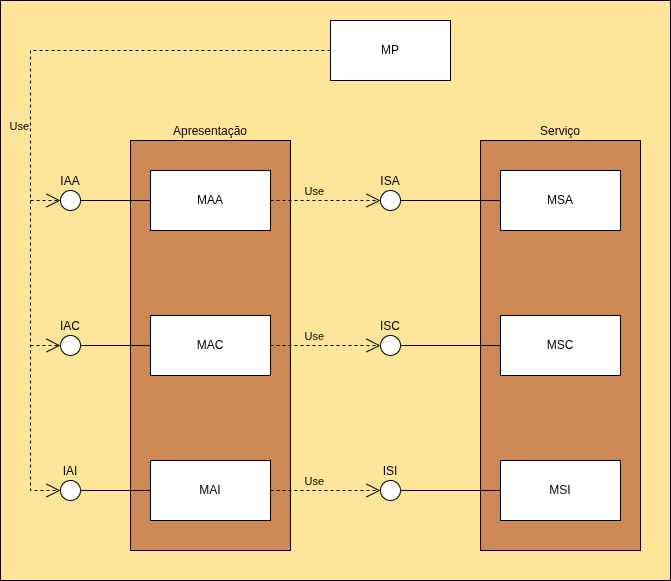

The diagram above was exported from draw.io. Its source (the exported page's mxGraphModel, read from the mxfile embedded in the PNG):
<mxGraphModel dx="1410" dy="785" grid="1" gridSize="10" guides="1" tooltips="1" connect="1" arrows="1" fold="1" page="1" pageScale="1" pageWidth="850" pageHeight="1100" background="light-dark(#004444,#009999)" math="0" shadow="0">
  <root>
    <mxCell id="0" />
    <mxCell id="1" parent="0" />
    <mxCell id="q59PfsLiNMDuv4--uAG1-1" value="" style="rounded=0;whiteSpace=wrap;html=1;perimeterSpacing=1;fillColor=#FFE599;" parent="1" vertex="1">
      <mxGeometry x="100" y="30" width="670" height="580" as="geometry" />
    </mxCell>
    <mxCell id="q59PfsLiNMDuv4--uAG1-2" value="Apresentação" style="rounded=0;whiteSpace=wrap;html=1;labelPosition=center;verticalLabelPosition=top;align=center;verticalAlign=bottom;fillColor=#CC8855;" parent="1" vertex="1">
      <mxGeometry x="230" y="170" width="160" height="410" as="geometry" />
    </mxCell>
    <mxCell id="q59PfsLiNMDuv4--uAG1-3" value="Serviço" style="rounded=0;whiteSpace=wrap;html=1;labelPosition=center;verticalLabelPosition=top;align=center;verticalAlign=bottom;fillColor=#CC8855;" parent="1" vertex="1">
      <mxGeometry x="580" y="170" width="160" height="410" as="geometry" />
    </mxCell>
    <mxCell id="q59PfsLiNMDuv4--uAG1-4" value="MAA" style="rounded=0;whiteSpace=wrap;html=1;" parent="1" vertex="1">
      <mxGeometry x="250" y="200" width="120" height="60" as="geometry" />
    </mxCell>
    <mxCell id="q59PfsLiNMDuv4--uAG1-5" value="MSA" style="rounded=0;whiteSpace=wrap;html=1;" parent="1" vertex="1">
      <mxGeometry x="600" y="200" width="120" height="60" as="geometry" />
    </mxCell>
    <mxCell id="q59PfsLiNMDuv4--uAG1-6" value="MSC" style="rounded=0;whiteSpace=wrap;html=1;" parent="1" vertex="1">
      <mxGeometry x="600" y="345" width="120" height="60" as="geometry" />
    </mxCell>
    <mxCell id="q59PfsLiNMDuv4--uAG1-7" value="MSI" style="rounded=0;whiteSpace=wrap;html=1;" parent="1" vertex="1">
      <mxGeometry x="600" y="490" width="120" height="60" as="geometry" />
    </mxCell>
    <mxCell id="q59PfsLiNMDuv4--uAG1-9" value="MAI" style="rounded=0;whiteSpace=wrap;html=1;" parent="1" vertex="1">
      <mxGeometry x="250" y="490" width="120" height="60" as="geometry" />
    </mxCell>
    <mxCell id="q59PfsLiNMDuv4--uAG1-10" value="MAC" style="rounded=0;whiteSpace=wrap;html=1;" parent="1" vertex="1">
      <mxGeometry x="250" y="345" width="120" height="60" as="geometry" />
    </mxCell>
    <mxCell id="q59PfsLiNMDuv4--uAG1-15" value="MP" style="rounded=0;whiteSpace=wrap;html=1;fillColor=#FFFFFF;" parent="1" vertex="1">
      <mxGeometry x="430" y="50" width="120" height="60" as="geometry" />
    </mxCell>
    <mxCell id="q59PfsLiNMDuv4--uAG1-27" value="Use" style="endArrow=open;endSize=12;dashed=1;html=1;rounded=0;exitX=0;exitY=0.5;exitDx=0;exitDy=0;entryX=0;entryY=0.5;entryDx=0;entryDy=0;labelBackgroundColor=none;labelPosition=left;verticalLabelPosition=top;align=right;verticalAlign=bottom;" parent="1" source="q59PfsLiNMDuv4--uAG1-15" target="OY1QwdX0yzc3QyqgISzY-3" edge="1">
      <mxGeometry x="-0.0011" width="160" relative="1" as="geometry">
        <mxPoint x="705" y="94.71" as="sourcePoint" />
        <mxPoint x="313.336" y="150" as="targetPoint" />
        <Array as="points">
          <mxPoint x="130" y="80" />
          <mxPoint x="130" y="300" />
          <mxPoint x="130" y="520" />
          <mxPoint x="150" y="520" />
        </Array>
        <mxPoint as="offset" />
      </mxGeometry>
    </mxCell>
    <mxCell id="q59PfsLiNMDuv4--uAG1-32" value="IAA" style="ellipse;whiteSpace=wrap;html=1;aspect=fixed;labelPosition=center;verticalLabelPosition=top;align=center;verticalAlign=bottom;" parent="1" vertex="1">
      <mxGeometry x="160" y="220" width="20" height="20" as="geometry" />
    </mxCell>
    <mxCell id="q59PfsLiNMDuv4--uAG1-33" value="" style="endArrow=none;html=1;rounded=0;exitX=0;exitY=0.5;exitDx=0;exitDy=0;entryX=1;entryY=0.5;entryDx=0;entryDy=0;" parent="1" source="q59PfsLiNMDuv4--uAG1-4" target="q59PfsLiNMDuv4--uAG1-32" edge="1">
      <mxGeometry width="50" height="50" relative="1" as="geometry">
        <mxPoint x="190" y="220" as="sourcePoint" />
        <mxPoint x="150" y="220" as="targetPoint" />
      </mxGeometry>
    </mxCell>
    <mxCell id="q59PfsLiNMDuv4--uAG1-34" value="Use" style="endArrow=open;endSize=12;dashed=1;html=1;rounded=0;exitX=1;exitY=0.5;exitDx=0;exitDy=0;entryX=0;entryY=0.5;entryDx=0;entryDy=0;labelBackgroundColor=none;labelPosition=left;verticalLabelPosition=top;align=right;verticalAlign=bottom;" parent="1" source="q59PfsLiNMDuv4--uAG1-4" target="q59PfsLiNMDuv4--uAG1-36" edge="1">
      <mxGeometry width="160" relative="1" as="geometry">
        <mxPoint x="705" y="94.71" as="sourcePoint" />
        <mxPoint x="865" y="94.71" as="targetPoint" />
      </mxGeometry>
    </mxCell>
    <mxCell id="q59PfsLiNMDuv4--uAG1-36" value="ISA" style="ellipse;whiteSpace=wrap;html=1;aspect=fixed;align=center;verticalAlign=bottom;labelPosition=center;verticalLabelPosition=top;" parent="1" vertex="1">
      <mxGeometry x="480" y="220" width="20" height="20" as="geometry" />
    </mxCell>
    <mxCell id="q59PfsLiNMDuv4--uAG1-37" value="" style="endArrow=none;html=1;rounded=0;entryX=1;entryY=0.5;entryDx=0;entryDy=0;exitX=0;exitY=0.5;exitDx=0;exitDy=0;" parent="1" source="q59PfsLiNMDuv4--uAG1-5" target="q59PfsLiNMDuv4--uAG1-36" edge="1">
      <mxGeometry width="50" height="50" relative="1" as="geometry">
        <mxPoint x="740" y="210" as="sourcePoint" />
        <mxPoint x="790" y="160" as="targetPoint" />
      </mxGeometry>
    </mxCell>
    <mxCell id="OY1QwdX0yzc3QyqgISzY-3" value="IAI" style="ellipse;whiteSpace=wrap;html=1;aspect=fixed;labelPosition=center;verticalLabelPosition=top;align=center;verticalAlign=bottom;" parent="1" vertex="1">
      <mxGeometry x="160" y="510" width="20" height="20" as="geometry" />
    </mxCell>
    <mxCell id="OY1QwdX0yzc3QyqgISzY-4" value="" style="endArrow=none;html=1;rounded=0;exitX=0;exitY=0.5;exitDx=0;exitDy=0;entryX=1;entryY=0.5;entryDx=0;entryDy=0;" parent="1" target="OY1QwdX0yzc3QyqgISzY-3" edge="1">
      <mxGeometry width="50" height="50" relative="1" as="geometry">
        <mxPoint x="250" y="520" as="sourcePoint" />
        <mxPoint x="150" y="510" as="targetPoint" />
      </mxGeometry>
    </mxCell>
    <mxCell id="OY1QwdX0yzc3QyqgISzY-5" value="IAC" style="ellipse;whiteSpace=wrap;html=1;aspect=fixed;labelPosition=center;verticalLabelPosition=top;align=center;verticalAlign=bottom;" parent="1" vertex="1">
      <mxGeometry x="160" y="365" width="20" height="20" as="geometry" />
    </mxCell>
    <mxCell id="OY1QwdX0yzc3QyqgISzY-6" value="" style="endArrow=none;html=1;rounded=0;exitX=0;exitY=0.5;exitDx=0;exitDy=0;entryX=1;entryY=0.5;entryDx=0;entryDy=0;" parent="1" source="q59PfsLiNMDuv4--uAG1-10" target="OY1QwdX0yzc3QyqgISzY-5" edge="1">
      <mxGeometry width="50" height="50" relative="1" as="geometry">
        <mxPoint x="230" y="375" as="sourcePoint" />
        <mxPoint x="130" y="365" as="targetPoint" />
      </mxGeometry>
    </mxCell>
    <mxCell id="OY1QwdX0yzc3QyqgISzY-8" value="" style="endArrow=open;endSize=12;dashed=1;html=1;rounded=0;entryX=0;entryY=0.5;entryDx=0;entryDy=0;" parent="1" target="q59PfsLiNMDuv4--uAG1-32" edge="1">
      <mxGeometry width="160" relative="1" as="geometry">
        <mxPoint x="130" y="230" as="sourcePoint" />
        <mxPoint x="70" y="320" as="targetPoint" />
        <mxPoint as="offset" />
      </mxGeometry>
    </mxCell>
    <mxCell id="OY1QwdX0yzc3QyqgISzY-10" value="" style="endArrow=open;endSize=12;dashed=1;html=1;rounded=0;entryX=0;entryY=0.5;entryDx=0;entryDy=0;" parent="1" target="OY1QwdX0yzc3QyqgISzY-5" edge="1">
      <mxGeometry width="160" relative="1" as="geometry">
        <mxPoint x="130" y="375" as="sourcePoint" />
        <mxPoint x="180" y="250" as="targetPoint" />
        <mxPoint as="offset" />
      </mxGeometry>
    </mxCell>
    <mxCell id="OY1QwdX0yzc3QyqgISzY-11" value="Use" style="endArrow=open;endSize=12;dashed=1;html=1;rounded=0;exitX=1;exitY=0.5;exitDx=0;exitDy=0;entryX=0;entryY=0.5;entryDx=0;entryDy=0;labelBackgroundColor=none;labelPosition=left;verticalLabelPosition=top;align=right;verticalAlign=bottom;" parent="1" source="q59PfsLiNMDuv4--uAG1-9" target="OY1QwdX0yzc3QyqgISzY-12" edge="1">
      <mxGeometry width="160" relative="1" as="geometry">
        <mxPoint x="380" y="240" as="sourcePoint" />
        <mxPoint x="875" y="104.71" as="targetPoint" />
      </mxGeometry>
    </mxCell>
    <mxCell id="OY1QwdX0yzc3QyqgISzY-12" value="ISI" style="ellipse;whiteSpace=wrap;html=1;aspect=fixed;labelPosition=center;verticalLabelPosition=top;align=center;verticalAlign=bottom;" parent="1" vertex="1">
      <mxGeometry x="480" y="510" width="20" height="20" as="geometry" />
    </mxCell>
    <mxCell id="OY1QwdX0yzc3QyqgISzY-13" value="" style="endArrow=none;html=1;rounded=0;entryX=1;entryY=0.5;entryDx=0;entryDy=0;exitX=0;exitY=0.5;exitDx=0;exitDy=0;" parent="1" source="q59PfsLiNMDuv4--uAG1-7" target="OY1QwdX0yzc3QyqgISzY-12" edge="1">
      <mxGeometry width="50" height="50" relative="1" as="geometry">
        <mxPoint x="610" y="240" as="sourcePoint" />
        <mxPoint x="800" y="170" as="targetPoint" />
      </mxGeometry>
    </mxCell>
    <mxCell id="OY1QwdX0yzc3QyqgISzY-14" value="Use" style="endArrow=open;endSize=12;dashed=1;html=1;rounded=0;exitX=1;exitY=0.5;exitDx=0;exitDy=0;entryX=0;entryY=0.5;entryDx=0;entryDy=0;labelBackgroundColor=none;labelPosition=left;verticalLabelPosition=top;align=right;verticalAlign=bottom;" parent="1" source="q59PfsLiNMDuv4--uAG1-10" target="OY1QwdX0yzc3QyqgISzY-15" edge="1">
      <mxGeometry width="160" relative="1" as="geometry">
        <mxPoint x="390" y="250" as="sourcePoint" />
        <mxPoint x="885" y="114.71" as="targetPoint" />
      </mxGeometry>
    </mxCell>
    <mxCell id="OY1QwdX0yzc3QyqgISzY-15" value="ISC" style="ellipse;whiteSpace=wrap;html=1;aspect=fixed;labelPosition=center;verticalLabelPosition=top;align=center;verticalAlign=bottom;" parent="1" vertex="1">
      <mxGeometry x="480" y="365" width="20" height="20" as="geometry" />
    </mxCell>
    <mxCell id="OY1QwdX0yzc3QyqgISzY-16" value="" style="endArrow=none;html=1;rounded=0;entryX=1;entryY=0.5;entryDx=0;entryDy=0;exitX=0;exitY=0.5;exitDx=0;exitDy=0;" parent="1" source="q59PfsLiNMDuv4--uAG1-6" target="OY1QwdX0yzc3QyqgISzY-15" edge="1">
      <mxGeometry width="50" height="50" relative="1" as="geometry">
        <mxPoint x="620" y="250" as="sourcePoint" />
        <mxPoint x="810" y="180" as="targetPoint" />
      </mxGeometry>
    </mxCell>
  </root>
</mxGraphModel>